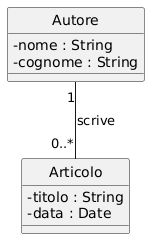

The diagram above was rendered by PlantUML. Its source (embedded in the PNG):
@startuml
hide circle
skinparam classAttributeIconSize 0

class Autore {
  - nome : String
  - cognome : String
}

class Articolo {
  - titolo : String
  - data : Date
}

Autore "1" -- "0..*" Articolo : scrive
@enduml